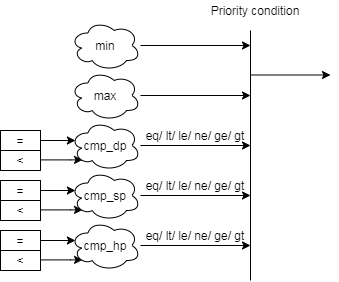

The diagram above was exported from draw.io. Its source (the exported page's mxGraphModel, read from the mxfile embedded in the PNG):
<mxGraphModel dx="259" dy="-362" grid="1" gridSize="10" guides="1" tooltips="1" connect="1" arrows="1" fold="1" page="1" pageScale="1" pageWidth="827" pageHeight="1169" background="#ffffff" math="0" shadow="0">
  <root>
    <mxCell id="0" />
    <mxCell id="1" parent="0" />
    <mxCell id="2" style="edgeStyle=orthogonalEdgeStyle;rounded=0;orthogonalLoop=1;jettySize=auto;html=1;entryX=0.07;entryY=0.4;entryDx=0;entryDy=0;entryPerimeter=0;" edge="1" source="3" target="7" parent="1">
      <mxGeometry relative="1" as="geometry" />
    </mxCell>
    <mxCell id="3" value="=" style="rounded=0;whiteSpace=wrap;html=1;align=center;" vertex="1" parent="1">
      <mxGeometry x="1000" y="1380" width="40" height="20" as="geometry" />
    </mxCell>
    <mxCell id="4" style="edgeStyle=orthogonalEdgeStyle;rounded=0;orthogonalLoop=1;jettySize=auto;html=1;entryX=0.172;entryY=0.788;entryDx=0;entryDy=0;entryPerimeter=0;" edge="1" source="5" target="7" parent="1">
      <mxGeometry relative="1" as="geometry">
        <Array as="points">
          <mxPoint x="1070" y="1410" />
        </Array>
      </mxGeometry>
    </mxCell>
    <mxCell id="5" value="&amp;lt;" style="rounded=0;whiteSpace=wrap;html=1;align=center;" vertex="1" parent="1">
      <mxGeometry x="1000" y="1400" width="40" height="20" as="geometry" />
    </mxCell>
    <mxCell id="6" style="edgeStyle=orthogonalEdgeStyle;rounded=0;orthogonalLoop=1;jettySize=auto;html=1;" edge="1" source="7" parent="1">
      <mxGeometry relative="1" as="geometry">
        <mxPoint x="1250" y="1395" as="targetPoint" />
      </mxGeometry>
    </mxCell>
    <mxCell id="7" value="cmp_dp" style="ellipse;shape=cloud;whiteSpace=wrap;html=1;align=center;" vertex="1" parent="1">
      <mxGeometry x="1070" y="1370" width="70" height="50" as="geometry" />
    </mxCell>
    <mxCell id="8" value="eq/ lt/ le/ ne/ ge/ gt" style="text;html=1;strokeColor=none;fillColor=none;align=center;verticalAlign=middle;whiteSpace=wrap;rounded=0;" vertex="1" parent="1">
      <mxGeometry x="1140" y="1380" width="110" height="10" as="geometry" />
    </mxCell>
    <mxCell id="9" style="edgeStyle=orthogonalEdgeStyle;rounded=0;orthogonalLoop=1;jettySize=auto;html=1;entryX=0.07;entryY=0.4;entryDx=0;entryDy=0;entryPerimeter=0;" edge="1" source="10" target="14" parent="1">
      <mxGeometry relative="1" as="geometry" />
    </mxCell>
    <mxCell id="10" value="=" style="rounded=0;whiteSpace=wrap;html=1;align=center;" vertex="1" parent="1">
      <mxGeometry x="1000" y="1430" width="40" height="20" as="geometry" />
    </mxCell>
    <mxCell id="11" style="edgeStyle=orthogonalEdgeStyle;rounded=0;orthogonalLoop=1;jettySize=auto;html=1;entryX=0.172;entryY=0.788;entryDx=0;entryDy=0;entryPerimeter=0;" edge="1" source="12" target="14" parent="1">
      <mxGeometry relative="1" as="geometry">
        <Array as="points">
          <mxPoint x="1070" y="1460" />
        </Array>
      </mxGeometry>
    </mxCell>
    <mxCell id="12" value="&amp;lt;" style="rounded=0;whiteSpace=wrap;html=1;align=center;" vertex="1" parent="1">
      <mxGeometry x="1000" y="1450" width="40" height="20" as="geometry" />
    </mxCell>
    <mxCell id="13" style="edgeStyle=orthogonalEdgeStyle;rounded=0;orthogonalLoop=1;jettySize=auto;html=1;" edge="1" source="14" parent="1">
      <mxGeometry relative="1" as="geometry">
        <mxPoint x="1250" y="1445" as="targetPoint" />
      </mxGeometry>
    </mxCell>
    <mxCell id="14" value="cmp_sp" style="ellipse;shape=cloud;whiteSpace=wrap;html=1;align=center;" vertex="1" parent="1">
      <mxGeometry x="1070" y="1420" width="70" height="50" as="geometry" />
    </mxCell>
    <mxCell id="15" value="eq/ lt/ le/ ne/ ge/ gt" style="text;html=1;strokeColor=none;fillColor=none;align=center;verticalAlign=middle;whiteSpace=wrap;rounded=0;" vertex="1" parent="1">
      <mxGeometry x="1140" y="1430" width="110" height="10" as="geometry" />
    </mxCell>
    <mxCell id="16" style="edgeStyle=orthogonalEdgeStyle;rounded=0;orthogonalLoop=1;jettySize=auto;html=1;entryX=0.07;entryY=0.4;entryDx=0;entryDy=0;entryPerimeter=0;" edge="1" source="17" target="21" parent="1">
      <mxGeometry relative="1" as="geometry" />
    </mxCell>
    <mxCell id="17" value="=" style="rounded=0;whiteSpace=wrap;html=1;align=center;" vertex="1" parent="1">
      <mxGeometry x="1000" y="1480" width="40" height="20" as="geometry" />
    </mxCell>
    <mxCell id="18" style="edgeStyle=orthogonalEdgeStyle;rounded=0;orthogonalLoop=1;jettySize=auto;html=1;entryX=0.172;entryY=0.788;entryDx=0;entryDy=0;entryPerimeter=0;" edge="1" source="19" target="21" parent="1">
      <mxGeometry relative="1" as="geometry">
        <Array as="points">
          <mxPoint x="1070" y="1510" />
        </Array>
      </mxGeometry>
    </mxCell>
    <mxCell id="19" value="&amp;lt;" style="rounded=0;whiteSpace=wrap;html=1;align=center;" vertex="1" parent="1">
      <mxGeometry x="1000" y="1500" width="40" height="20" as="geometry" />
    </mxCell>
    <mxCell id="20" style="edgeStyle=orthogonalEdgeStyle;rounded=0;orthogonalLoop=1;jettySize=auto;html=1;" edge="1" source="21" parent="1">
      <mxGeometry relative="1" as="geometry">
        <mxPoint x="1250" y="1495" as="targetPoint" />
      </mxGeometry>
    </mxCell>
    <mxCell id="21" value="cmp_hp" style="ellipse;shape=cloud;whiteSpace=wrap;html=1;align=center;" vertex="1" parent="1">
      <mxGeometry x="1070" y="1470" width="70" height="50" as="geometry" />
    </mxCell>
    <mxCell id="22" value="eq/ lt/ le/ ne/ ge/ gt" style="text;html=1;strokeColor=none;fillColor=none;align=center;verticalAlign=middle;whiteSpace=wrap;rounded=0;" vertex="1" parent="1">
      <mxGeometry x="1140" y="1480" width="110" height="10" as="geometry" />
    </mxCell>
    <mxCell id="23" value="" style="endArrow=none;html=1;" edge="1" parent="1">
      <mxGeometry width="50" height="50" relative="1" as="geometry">
        <mxPoint x="1250" y="1530" as="sourcePoint" />
        <mxPoint x="1250" y="1280" as="targetPoint" />
      </mxGeometry>
    </mxCell>
    <mxCell id="24" value="Priority condition" style="text;html=1;strokeColor=none;fillColor=none;align=center;verticalAlign=middle;whiteSpace=wrap;rounded=0;" vertex="1" parent="1">
      <mxGeometry x="1200" y="1250" width="110" height="20" as="geometry" />
    </mxCell>
    <mxCell id="25" value="" style="endArrow=classic;html=1;" edge="1" parent="1">
      <mxGeometry width="50" height="50" relative="1" as="geometry">
        <mxPoint x="1250" y="1324.5" as="sourcePoint" />
        <mxPoint x="1330" y="1324.5" as="targetPoint" />
      </mxGeometry>
    </mxCell>
    <mxCell id="26" style="edgeStyle=orthogonalEdgeStyle;rounded=0;orthogonalLoop=1;jettySize=auto;html=1;" edge="1" source="27" parent="1">
      <mxGeometry relative="1" as="geometry">
        <mxPoint x="1250" y="1295" as="targetPoint" />
      </mxGeometry>
    </mxCell>
    <mxCell id="27" value="min" style="ellipse;shape=cloud;whiteSpace=wrap;html=1;align=center;" vertex="1" parent="1">
      <mxGeometry x="1070" y="1270" width="70" height="50" as="geometry" />
    </mxCell>
    <mxCell id="28" style="edgeStyle=orthogonalEdgeStyle;rounded=0;orthogonalLoop=1;jettySize=auto;html=1;" edge="1" source="29" parent="1">
      <mxGeometry relative="1" as="geometry">
        <mxPoint x="1250" y="1345" as="targetPoint" />
      </mxGeometry>
    </mxCell>
    <mxCell id="29" value="max" style="ellipse;shape=cloud;whiteSpace=wrap;html=1;align=center;" vertex="1" parent="1">
      <mxGeometry x="1070" y="1320" width="70" height="50" as="geometry" />
    </mxCell>
  </root>
</mxGraphModel>